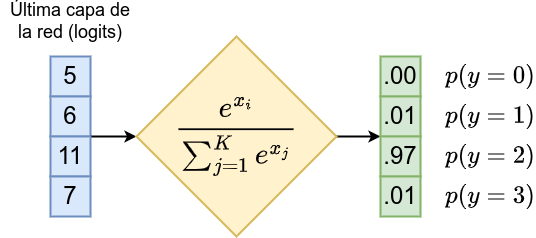

The diagram above was exported from draw.io. Its source (the exported page's mxGraphModel, read from the mxfile embedded in the PNG):
<mxGraphModel dx="1434" dy="846" grid="1" gridSize="10" guides="1" tooltips="1" connect="1" arrows="1" fold="1" page="1" pageScale="1" pageWidth="583" pageHeight="827" math="1" shadow="0">
  <root>
    <mxCell id="0" />
    <mxCell id="1" parent="0" />
    <mxCell id="v3aoSXr1Zm5ZOLn9634T-1" value="5" style="rounded=0;whiteSpace=wrap;html=1;fontSize=24;strokeWidth=2;fillColor=#dae8fc;strokeColor=#6c8ebf;" vertex="1" parent="1">
      <mxGeometry x="60" y="80" width="40" height="40" as="geometry" />
    </mxCell>
    <mxCell id="v3aoSXr1Zm5ZOLn9634T-2" value="6" style="rounded=0;whiteSpace=wrap;html=1;fontSize=24;strokeWidth=2;fillColor=#dae8fc;strokeColor=#6c8ebf;" vertex="1" parent="1">
      <mxGeometry x="60" y="120" width="40" height="40" as="geometry" />
    </mxCell>
    <mxCell id="v3aoSXr1Zm5ZOLn9634T-6" value="" style="edgeStyle=orthogonalEdgeStyle;rounded=0;orthogonalLoop=1;jettySize=auto;html=1;exitX=1;exitY=0;exitDx=0;exitDy=0;strokeWidth=2;" edge="1" parent="1" source="v3aoSXr1Zm5ZOLn9634T-3" target="v3aoSXr1Zm5ZOLn9634T-5">
      <mxGeometry relative="1" as="geometry">
        <Array as="points">
          <mxPoint x="110" y="160" />
          <mxPoint x="110" y="160" />
        </Array>
      </mxGeometry>
    </mxCell>
    <mxCell id="v3aoSXr1Zm5ZOLn9634T-3" value="11" style="rounded=0;whiteSpace=wrap;html=1;fontSize=24;strokeWidth=2;fillColor=#dae8fc;strokeColor=#6c8ebf;" vertex="1" parent="1">
      <mxGeometry x="60" y="160" width="40" height="40" as="geometry" />
    </mxCell>
    <mxCell id="v3aoSXr1Zm5ZOLn9634T-4" value="7" style="rounded=0;whiteSpace=wrap;html=1;fontSize=24;strokeWidth=2;fillColor=#dae8fc;strokeColor=#6c8ebf;" vertex="1" parent="1">
      <mxGeometry x="60" y="200" width="40" height="40" as="geometry" />
    </mxCell>
    <mxCell id="v3aoSXr1Zm5ZOLn9634T-11" value="" style="edgeStyle=orthogonalEdgeStyle;rounded=0;orthogonalLoop=1;jettySize=auto;html=1;entryX=0;entryY=0;entryDx=0;entryDy=0;strokeWidth=2;" edge="1" parent="1" source="v3aoSXr1Zm5ZOLn9634T-5" target="v3aoSXr1Zm5ZOLn9634T-9">
      <mxGeometry relative="1" as="geometry">
        <Array as="points">
          <mxPoint x="380" y="160" />
          <mxPoint x="380" y="160" />
        </Array>
      </mxGeometry>
    </mxCell>
    <mxCell id="v3aoSXr1Zm5ZOLn9634T-5" value="$$\frac{e^{x_i}}{\sum_{j=1}^K e^{x_j}}$$" style="rhombus;whiteSpace=wrap;html=1;fontSize=24;strokeWidth=2;fillColor=#fff2cc;strokeColor=#d6b656;" vertex="1" parent="1">
      <mxGeometry x="146" y="60" width="200" height="200" as="geometry" />
    </mxCell>
    <mxCell id="v3aoSXr1Zm5ZOLn9634T-7" value=".00" style="rounded=0;whiteSpace=wrap;html=1;fontSize=24;strokeWidth=2;fillColor=#d5e8d4;strokeColor=#82b366;" vertex="1" parent="1">
      <mxGeometry x="390" y="80" width="40" height="40" as="geometry" />
    </mxCell>
    <mxCell id="v3aoSXr1Zm5ZOLn9634T-8" value=".01" style="rounded=0;whiteSpace=wrap;html=1;fontSize=24;strokeWidth=2;fillColor=#d5e8d4;strokeColor=#82b366;" vertex="1" parent="1">
      <mxGeometry x="390" y="120" width="40" height="40" as="geometry" />
    </mxCell>
    <mxCell id="v3aoSXr1Zm5ZOLn9634T-9" value=".97" style="rounded=0;whiteSpace=wrap;html=1;fontSize=24;strokeWidth=2;fillColor=#d5e8d4;strokeColor=#82b366;" vertex="1" parent="1">
      <mxGeometry x="390" y="160" width="40" height="40" as="geometry" />
    </mxCell>
    <mxCell id="v3aoSXr1Zm5ZOLn9634T-10" value=".01" style="rounded=0;whiteSpace=wrap;html=1;fontSize=24;strokeWidth=2;fillColor=#d5e8d4;strokeColor=#82b366;" vertex="1" parent="1">
      <mxGeometry x="390" y="200" width="40" height="40" as="geometry" />
    </mxCell>
    <mxCell id="v3aoSXr1Zm5ZOLn9634T-12" value="$$p(y=0)$$" style="text;strokeColor=none;align=center;fillColor=none;html=1;verticalAlign=middle;whiteSpace=wrap;rounded=0;fontSize=20;" vertex="1" parent="1">
      <mxGeometry x="470" y="85" width="60" height="30" as="geometry" />
    </mxCell>
    <mxCell id="v3aoSXr1Zm5ZOLn9634T-13" value="$$p(y=1)$$" style="text;strokeColor=none;align=center;fillColor=none;html=1;verticalAlign=middle;whiteSpace=wrap;rounded=0;fontSize=20;" vertex="1" parent="1">
      <mxGeometry x="470" y="125" width="60" height="30" as="geometry" />
    </mxCell>
    <mxCell id="v3aoSXr1Zm5ZOLn9634T-14" value="$$p(y=2)$$" style="text;strokeColor=none;align=center;fillColor=none;html=1;verticalAlign=middle;whiteSpace=wrap;rounded=0;fontSize=20;" vertex="1" parent="1">
      <mxGeometry x="470" y="165" width="60" height="30" as="geometry" />
    </mxCell>
    <mxCell id="v3aoSXr1Zm5ZOLn9634T-15" value="$$p(y=3)$$" style="text;strokeColor=none;align=center;fillColor=none;html=1;verticalAlign=middle;whiteSpace=wrap;rounded=0;fontSize=20;" vertex="1" parent="1">
      <mxGeometry x="470" y="205" width="60" height="30" as="geometry" />
    </mxCell>
    <mxCell id="v3aoSXr1Zm5ZOLn9634T-17" value="&lt;font style=&quot;font-size: 18px;&quot;&gt;Última capa de la red (logits)&lt;/font&gt;" style="text;strokeColor=none;align=center;fillColor=none;html=1;verticalAlign=middle;whiteSpace=wrap;rounded=0;" vertex="1" parent="1">
      <mxGeometry x="10" y="30" width="140" height="30" as="geometry" />
    </mxCell>
  </root>
</mxGraphModel>